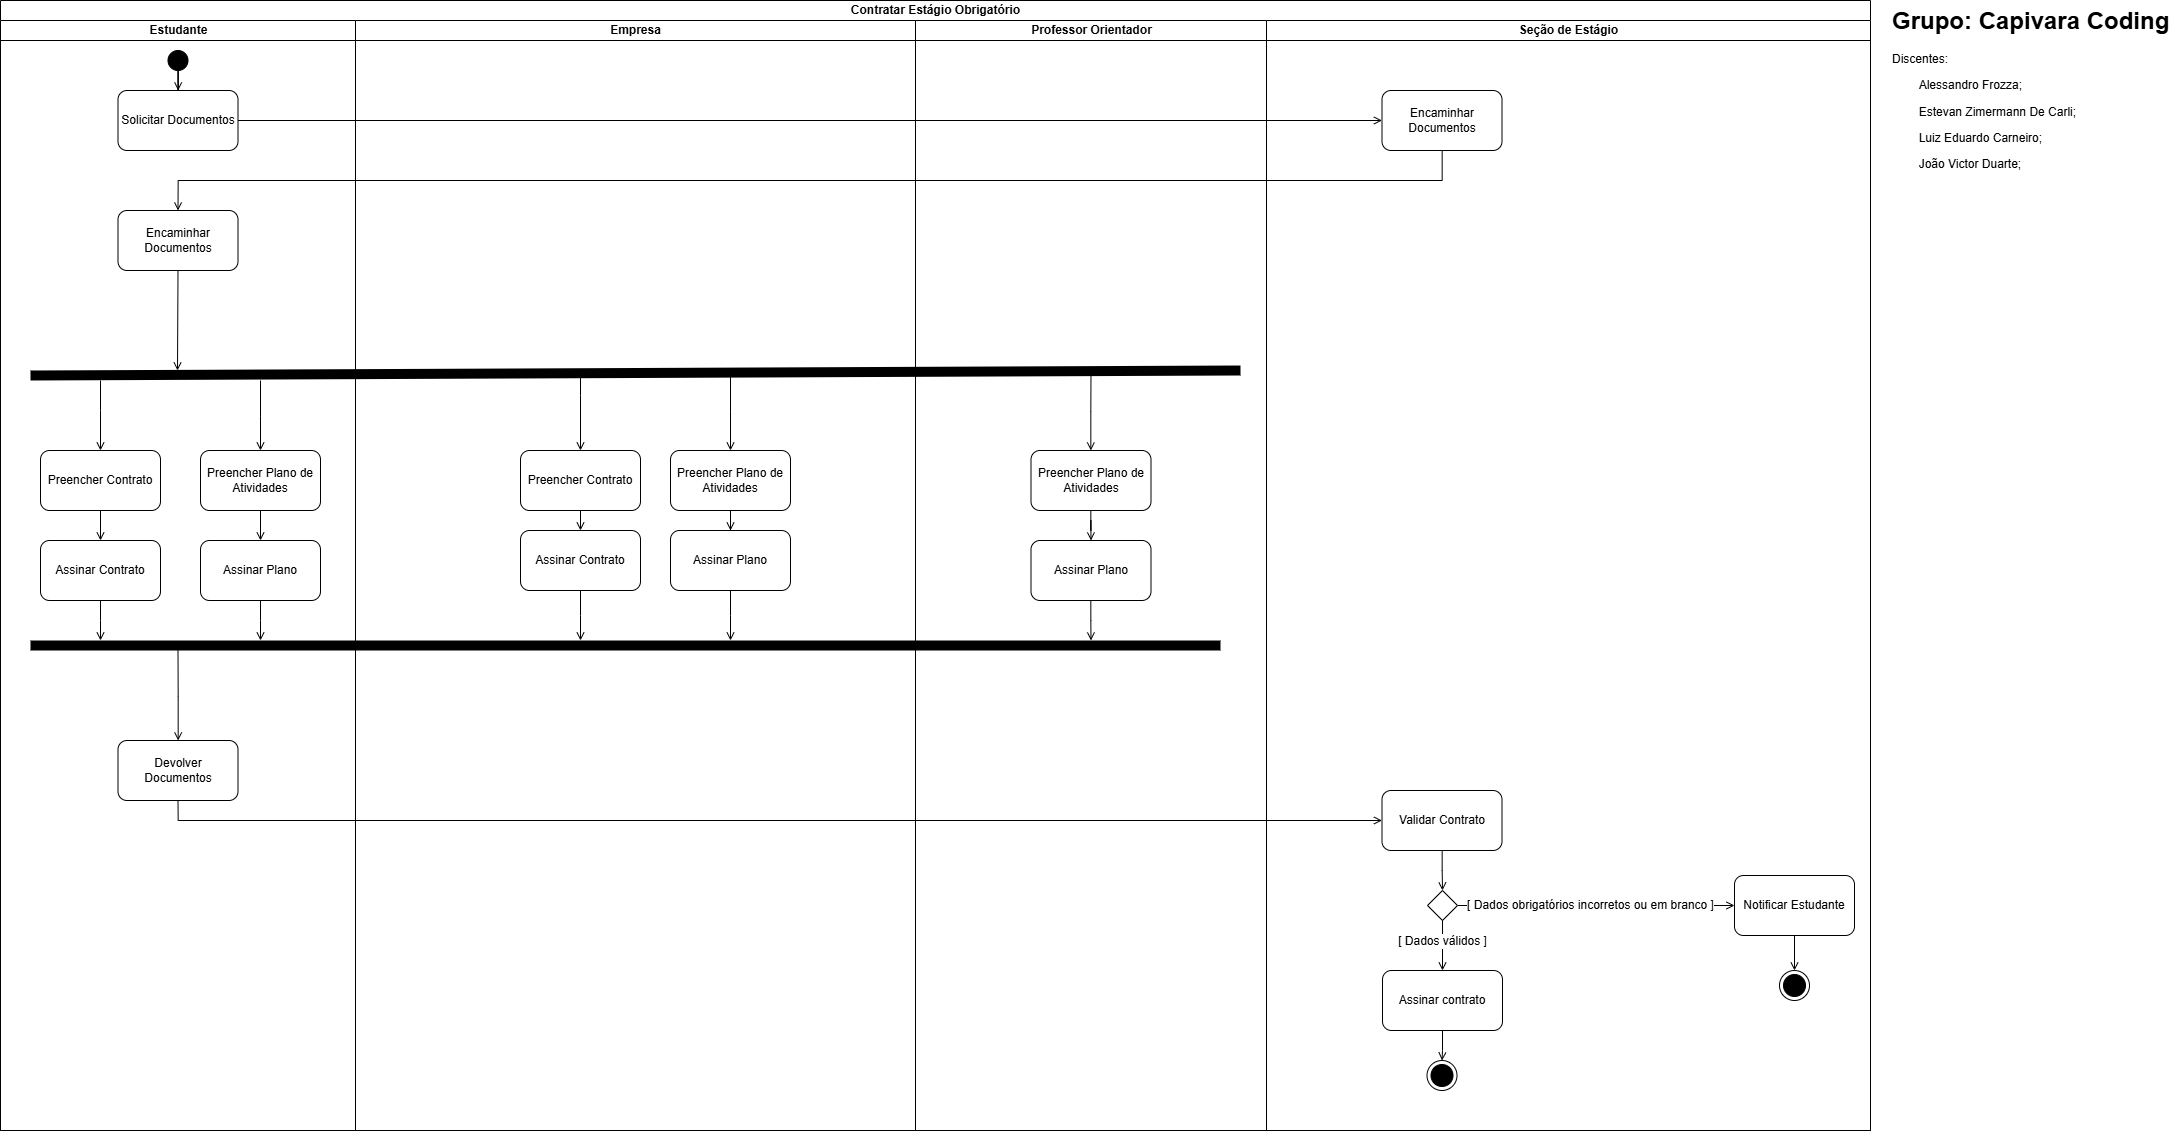

The diagram above was exported from draw.io. Its source (the exported page's mxGraphModel, read from the mxfile embedded in the PNG):
<mxGraphModel dx="3500" dy="1767" grid="1" gridSize="10" guides="1" tooltips="1" connect="1" arrows="1" fold="1" page="1" pageScale="1" pageWidth="827" pageHeight="1169" math="0" shadow="0">
  <root>
    <mxCell id="WIyWlLk6GJQsqaUBKTNV-0" />
    <mxCell id="WIyWlLk6GJQsqaUBKTNV-1" parent="WIyWlLk6GJQsqaUBKTNV-0" />
    <mxCell id="Z5MsfIq_E7q1jpYJ6N7a-0" value="Contratar Estágio Obrigatório" style="swimlane;childLayout=stackLayout;resizeParent=1;resizeParentMax=0;startSize=20;html=1;" parent="WIyWlLk6GJQsqaUBKTNV-1" vertex="1">
      <mxGeometry x="30" y="20" width="1870" height="1130" as="geometry" />
    </mxCell>
    <mxCell id="Z5MsfIq_E7q1jpYJ6N7a-3" value="Estudante" style="swimlane;startSize=20;html=1;" parent="Z5MsfIq_E7q1jpYJ6N7a-0" vertex="1">
      <mxGeometry y="20" width="355" height="1110" as="geometry" />
    </mxCell>
    <mxCell id="RbF-w2erTqdG0l5X0I-n-1" value="Solicitar Documentos" style="rounded=1;whiteSpace=wrap;html=1;" parent="Z5MsfIq_E7q1jpYJ6N7a-3" vertex="1">
      <mxGeometry x="117.5" y="70" width="120" height="60" as="geometry" />
    </mxCell>
    <mxCell id="V9s8IndTOk4QzOaIpb1F-12" value="Encaminhar Documentos" style="whiteSpace=wrap;html=1;rounded=1;" parent="Z5MsfIq_E7q1jpYJ6N7a-3" vertex="1">
      <mxGeometry x="117.5" y="190" width="120" height="60" as="geometry" />
    </mxCell>
    <mxCell id="Z5MsfIq_E7q1jpYJ6N7a-19" style="edgeStyle=orthogonalEdgeStyle;rounded=0;orthogonalLoop=1;jettySize=auto;html=1;fontFamily=Helvetica;fontSize=12;fontColor=default;fontStyle=1;endArrow=open;endFill=0;" parent="Z5MsfIq_E7q1jpYJ6N7a-3" source="Z5MsfIq_E7q1jpYJ6N7a-18" target="RbF-w2erTqdG0l5X0I-n-1" edge="1">
      <mxGeometry relative="1" as="geometry" />
    </mxCell>
    <mxCell id="Z5MsfIq_E7q1jpYJ6N7a-18" value="" style="ellipse;fillColor=strokeColor;html=1;strokeColor=default;align=center;verticalAlign=middle;fontFamily=Helvetica;fontSize=12;fontColor=default;fontStyle=1;" parent="Z5MsfIq_E7q1jpYJ6N7a-3" vertex="1">
      <mxGeometry x="167.5" y="30" width="20" height="20" as="geometry" />
    </mxCell>
    <mxCell id="Ll-Ob8yj-fbdG2aTwp_B-15" value="" style="edgeStyle=orthogonalEdgeStyle;rounded=0;orthogonalLoop=1;jettySize=auto;html=1;endArrow=open;endFill=0;" parent="Z5MsfIq_E7q1jpYJ6N7a-3" source="Ll-Ob8yj-fbdG2aTwp_B-0" target="Ll-Ob8yj-fbdG2aTwp_B-14" edge="1">
      <mxGeometry relative="1" as="geometry" />
    </mxCell>
    <mxCell id="Ll-Ob8yj-fbdG2aTwp_B-0" value="Preencher Contrato" style="whiteSpace=wrap;html=1;rounded=1;" parent="Z5MsfIq_E7q1jpYJ6N7a-3" vertex="1">
      <mxGeometry x="40" y="430" width="120" height="60" as="geometry" />
    </mxCell>
    <mxCell id="RbF-w2erTqdG0l5X0I-n-9" style="edgeStyle=orthogonalEdgeStyle;rounded=0;orthogonalLoop=1;jettySize=auto;html=1;exitX=0.5;exitY=1;exitDx=0;exitDy=0;endArrow=open;endFill=0;" parent="Z5MsfIq_E7q1jpYJ6N7a-3" source="V9s8IndTOk4QzOaIpb1F-12" edge="1">
      <mxGeometry relative="1" as="geometry">
        <Array as="points" />
        <mxPoint x="177" y="350" as="targetPoint" />
      </mxGeometry>
    </mxCell>
    <mxCell id="Ll-Ob8yj-fbdG2aTwp_B-3" value="" style="edgeStyle=orthogonalEdgeStyle;rounded=0;orthogonalLoop=1;jettySize=auto;html=1;endArrow=open;endFill=0;entryX=0.5;entryY=0;entryDx=0;entryDy=0;" parent="Z5MsfIq_E7q1jpYJ6N7a-3" target="Ll-Ob8yj-fbdG2aTwp_B-0" edge="1">
      <mxGeometry relative="1" as="geometry">
        <mxPoint x="140" y="630" as="targetPoint" />
        <Array as="points">
          <mxPoint x="100" y="390" />
          <mxPoint x="100" y="390" />
        </Array>
        <mxPoint x="100" y="360" as="sourcePoint" />
      </mxGeometry>
    </mxCell>
    <mxCell id="GUlDcdxYL0KW2yt9QH7o-6" style="edgeStyle=orthogonalEdgeStyle;rounded=0;orthogonalLoop=1;jettySize=auto;html=1;endArrow=open;endFill=0;exitX=0.5;exitY=1;exitDx=0;exitDy=0;" parent="Z5MsfIq_E7q1jpYJ6N7a-3" source="Ll-Ob8yj-fbdG2aTwp_B-14" edge="1">
      <mxGeometry relative="1" as="geometry">
        <mxPoint x="100" y="620" as="targetPoint" />
      </mxGeometry>
    </mxCell>
    <mxCell id="Ll-Ob8yj-fbdG2aTwp_B-14" value="Assinar Contrato" style="whiteSpace=wrap;html=1;rounded=1;" parent="Z5MsfIq_E7q1jpYJ6N7a-3" vertex="1">
      <mxGeometry x="40" y="520" width="120" height="60" as="geometry" />
    </mxCell>
    <mxCell id="GUlDcdxYL0KW2yt9QH7o-20" style="edgeStyle=orthogonalEdgeStyle;rounded=0;orthogonalLoop=1;jettySize=auto;html=1;startArrow=open;startFill=0;endArrow=none;endFill=0;" parent="Z5MsfIq_E7q1jpYJ6N7a-3" source="Ll-Ob8yj-fbdG2aTwp_B-34" edge="1">
      <mxGeometry relative="1" as="geometry">
        <mxPoint x="177.5" y="630.0000000000002" as="targetPoint" />
      </mxGeometry>
    </mxCell>
    <mxCell id="Ll-Ob8yj-fbdG2aTwp_B-34" value="Devolver Documentos" style="whiteSpace=wrap;html=1;rounded=1;" parent="Z5MsfIq_E7q1jpYJ6N7a-3" vertex="1">
      <mxGeometry x="117.5" y="720" width="120" height="60" as="geometry" />
    </mxCell>
    <mxCell id="GUlDcdxYL0KW2yt9QH7o-18" style="edgeStyle=orthogonalEdgeStyle;rounded=0;orthogonalLoop=1;jettySize=auto;html=1;endArrow=open;endFill=0;" parent="Z5MsfIq_E7q1jpYJ6N7a-3" source="Ll-Ob8yj-fbdG2aTwp_B-22" edge="1">
      <mxGeometry relative="1" as="geometry">
        <mxPoint x="260" y="620" as="targetPoint" />
      </mxGeometry>
    </mxCell>
    <mxCell id="Ll-Ob8yj-fbdG2aTwp_B-22" value="Assinar Plano" style="whiteSpace=wrap;html=1;rounded=1;" parent="Z5MsfIq_E7q1jpYJ6N7a-3" vertex="1">
      <mxGeometry x="200" y="520" width="120" height="60" as="geometry" />
    </mxCell>
    <mxCell id="GUlDcdxYL0KW2yt9QH7o-19" style="edgeStyle=orthogonalEdgeStyle;rounded=0;orthogonalLoop=1;jettySize=auto;html=1;startArrow=open;startFill=0;endArrow=none;endFill=0;" parent="Z5MsfIq_E7q1jpYJ6N7a-3" source="Ll-Ob8yj-fbdG2aTwp_B-8" edge="1">
      <mxGeometry relative="1" as="geometry">
        <mxPoint x="260" y="360" as="targetPoint" />
      </mxGeometry>
    </mxCell>
    <mxCell id="Ll-Ob8yj-fbdG2aTwp_B-8" value="Preencher Plano de Atividades" style="whiteSpace=wrap;html=1;rounded=1;" parent="Z5MsfIq_E7q1jpYJ6N7a-3" vertex="1">
      <mxGeometry x="200" y="430" width="120" height="60" as="geometry" />
    </mxCell>
    <mxCell id="RbF-w2erTqdG0l5X0I-n-13" style="edgeStyle=orthogonalEdgeStyle;rounded=0;orthogonalLoop=1;jettySize=auto;html=1;exitX=0.5;exitY=1;exitDx=0;exitDy=0;entryX=0.5;entryY=0;entryDx=0;entryDy=0;endArrow=open;endFill=0;" parent="Z5MsfIq_E7q1jpYJ6N7a-3" source="Ll-Ob8yj-fbdG2aTwp_B-8" target="Ll-Ob8yj-fbdG2aTwp_B-22" edge="1">
      <mxGeometry relative="1" as="geometry" />
    </mxCell>
    <mxCell id="Z5MsfIq_E7q1jpYJ6N7a-16" value="Empresa" style="swimlane;startSize=20;html=1;" parent="Z5MsfIq_E7q1jpYJ6N7a-0" vertex="1">
      <mxGeometry x="355" y="20" width="560" height="1110" as="geometry" />
    </mxCell>
    <mxCell id="RbF-w2erTqdG0l5X0I-n-12" style="edgeStyle=orthogonalEdgeStyle;rounded=0;orthogonalLoop=1;jettySize=auto;html=1;exitX=0.5;exitY=1;exitDx=0;exitDy=0;entryX=0.5;entryY=0;entryDx=0;entryDy=0;endArrow=open;endFill=0;" parent="Z5MsfIq_E7q1jpYJ6N7a-16" source="Ll-Ob8yj-fbdG2aTwp_B-1" target="Ll-Ob8yj-fbdG2aTwp_B-18" edge="1">
      <mxGeometry relative="1" as="geometry" />
    </mxCell>
    <mxCell id="GUlDcdxYL0KW2yt9QH7o-0" value="" style="endArrow=none;html=1;rounded=0;strokeWidth=10;" parent="Z5MsfIq_E7q1jpYJ6N7a-16" edge="1">
      <mxGeometry width="50" height="50" relative="1" as="geometry">
        <mxPoint x="-325" y="355" as="sourcePoint" />
        <mxPoint x="885" y="350" as="targetPoint" />
      </mxGeometry>
    </mxCell>
    <mxCell id="GUlDcdxYL0KW2yt9QH7o-10" style="edgeStyle=orthogonalEdgeStyle;rounded=0;orthogonalLoop=1;jettySize=auto;html=1;entryX=0.5;entryY=0;entryDx=0;entryDy=0;endArrow=open;endFill=0;" parent="Z5MsfIq_E7q1jpYJ6N7a-16" source="Ll-Ob8yj-fbdG2aTwp_B-10" target="Ll-Ob8yj-fbdG2aTwp_B-20" edge="1">
      <mxGeometry relative="1" as="geometry" />
    </mxCell>
    <mxCell id="Ll-Ob8yj-fbdG2aTwp_B-1" value="Preencher Contrato" style="whiteSpace=wrap;html=1;rounded=1;" parent="Z5MsfIq_E7q1jpYJ6N7a-16" vertex="1">
      <mxGeometry x="165" y="430" width="120" height="60" as="geometry" />
    </mxCell>
    <mxCell id="Ll-Ob8yj-fbdG2aTwp_B-10" value="Preencher Plano de Atividades" style="whiteSpace=wrap;html=1;rounded=1;" parent="Z5MsfIq_E7q1jpYJ6N7a-16" vertex="1">
      <mxGeometry x="315" y="430" width="120" height="60" as="geometry" />
    </mxCell>
    <mxCell id="Ll-Ob8yj-fbdG2aTwp_B-20" value="Assinar Plano" style="whiteSpace=wrap;html=1;rounded=1;" parent="Z5MsfIq_E7q1jpYJ6N7a-16" vertex="1">
      <mxGeometry x="315" y="510" width="120" height="60" as="geometry" />
    </mxCell>
    <mxCell id="Ll-Ob8yj-fbdG2aTwp_B-18" value="Assinar Contrato" style="whiteSpace=wrap;html=1;rounded=1;" parent="Z5MsfIq_E7q1jpYJ6N7a-16" vertex="1">
      <mxGeometry x="165" y="510" width="120" height="60" as="geometry" />
    </mxCell>
    <mxCell id="Ll-Ob8yj-fbdG2aTwp_B-4" value="" style="edgeStyle=orthogonalEdgeStyle;rounded=0;orthogonalLoop=1;jettySize=auto;html=1;endArrow=open;endFill=0;" parent="Z5MsfIq_E7q1jpYJ6N7a-16" target="Ll-Ob8yj-fbdG2aTwp_B-1" edge="1">
      <mxGeometry relative="1" as="geometry">
        <mxPoint x="225" y="350" as="sourcePoint" />
        <mxPoint x="-27" y="515" as="targetPoint" />
        <Array as="points">
          <mxPoint x="225" y="375" />
          <mxPoint x="225" y="375" />
        </Array>
      </mxGeometry>
    </mxCell>
    <mxCell id="GUlDcdxYL0KW2yt9QH7o-13" style="edgeStyle=orthogonalEdgeStyle;rounded=0;orthogonalLoop=1;jettySize=auto;html=1;endArrow=none;endFill=0;startArrow=open;startFill=0;" parent="Z5MsfIq_E7q1jpYJ6N7a-16" source="Ll-Ob8yj-fbdG2aTwp_B-10" edge="1">
      <mxGeometry relative="1" as="geometry">
        <mxPoint x="375" y="350" as="targetPoint" />
      </mxGeometry>
    </mxCell>
    <mxCell id="GUlDcdxYL0KW2yt9QH7o-4" style="edgeStyle=orthogonalEdgeStyle;rounded=0;orthogonalLoop=1;jettySize=auto;html=1;endArrow=open;endFill=0;" parent="Z5MsfIq_E7q1jpYJ6N7a-16" source="Ll-Ob8yj-fbdG2aTwp_B-18" edge="1">
      <mxGeometry relative="1" as="geometry">
        <mxPoint x="225" y="620" as="targetPoint" />
      </mxGeometry>
    </mxCell>
    <mxCell id="GUlDcdxYL0KW2yt9QH7o-11" style="edgeStyle=orthogonalEdgeStyle;rounded=0;orthogonalLoop=1;jettySize=auto;html=1;endArrow=open;endFill=0;" parent="Z5MsfIq_E7q1jpYJ6N7a-16" source="Ll-Ob8yj-fbdG2aTwp_B-20" edge="1">
      <mxGeometry relative="1" as="geometry">
        <mxPoint x="375" y="620" as="targetPoint" />
      </mxGeometry>
    </mxCell>
    <mxCell id="Z5MsfIq_E7q1jpYJ6N7a-2" value="Professor Orientador" style="swimlane;startSize=20;html=1;" parent="Z5MsfIq_E7q1jpYJ6N7a-0" vertex="1">
      <mxGeometry x="915" y="20" width="351" height="1110" as="geometry" />
    </mxCell>
    <mxCell id="GUlDcdxYL0KW2yt9QH7o-14" style="edgeStyle=orthogonalEdgeStyle;rounded=0;orthogonalLoop=1;jettySize=auto;html=1;startArrow=open;startFill=0;endArrow=none;endFill=0;" parent="Z5MsfIq_E7q1jpYJ6N7a-2" source="Ll-Ob8yj-fbdG2aTwp_B-27" edge="1">
      <mxGeometry relative="1" as="geometry">
        <mxPoint x="175.5" y="349.9999999999999" as="targetPoint" />
      </mxGeometry>
    </mxCell>
    <mxCell id="GUlDcdxYL0KW2yt9QH7o-15" style="edgeStyle=orthogonalEdgeStyle;rounded=0;orthogonalLoop=1;jettySize=auto;html=1;entryX=0.5;entryY=0;entryDx=0;entryDy=0;endArrow=open;endFill=0;" parent="Z5MsfIq_E7q1jpYJ6N7a-2" source="Ll-Ob8yj-fbdG2aTwp_B-27" target="Ll-Ob8yj-fbdG2aTwp_B-28" edge="1">
      <mxGeometry relative="1" as="geometry" />
    </mxCell>
    <mxCell id="Ll-Ob8yj-fbdG2aTwp_B-27" value="Preencher Plano de Atividades" style="whiteSpace=wrap;html=1;rounded=1;" parent="Z5MsfIq_E7q1jpYJ6N7a-2" vertex="1">
      <mxGeometry x="115.5" y="430" width="120" height="60" as="geometry" />
    </mxCell>
    <mxCell id="GUlDcdxYL0KW2yt9QH7o-16" style="edgeStyle=orthogonalEdgeStyle;rounded=0;orthogonalLoop=1;jettySize=auto;html=1;endArrow=open;endFill=0;" parent="Z5MsfIq_E7q1jpYJ6N7a-2" source="Ll-Ob8yj-fbdG2aTwp_B-28" edge="1">
      <mxGeometry relative="1" as="geometry">
        <mxPoint x="175.5" y="620" as="targetPoint" />
      </mxGeometry>
    </mxCell>
    <mxCell id="Ll-Ob8yj-fbdG2aTwp_B-28" value="Assinar Plano" style="whiteSpace=wrap;html=1;rounded=1;" parent="Z5MsfIq_E7q1jpYJ6N7a-2" vertex="1">
      <mxGeometry x="115.5" y="520" width="120" height="60" as="geometry" />
    </mxCell>
    <mxCell id="Z5MsfIq_E7q1jpYJ6N7a-1" value="Seção de Estágio" style="swimlane;startSize=20;html=1;" parent="Z5MsfIq_E7q1jpYJ6N7a-0" vertex="1">
      <mxGeometry x="1266" y="20" width="604" height="1110" as="geometry" />
    </mxCell>
    <mxCell id="V9s8IndTOk4QzOaIpb1F-10" value="Encaminhar Documentos" style="whiteSpace=wrap;html=1;rounded=1;" parent="Z5MsfIq_E7q1jpYJ6N7a-1" vertex="1">
      <mxGeometry x="115.5" y="70" width="120" height="60" as="geometry" />
    </mxCell>
    <mxCell id="GUlDcdxYL0KW2yt9QH7o-24" style="edgeStyle=orthogonalEdgeStyle;rounded=0;orthogonalLoop=1;jettySize=auto;html=1;entryX=0.5;entryY=0;entryDx=0;entryDy=0;endArrow=open;endFill=0;" parent="Z5MsfIq_E7q1jpYJ6N7a-1" source="Ll-Ob8yj-fbdG2aTwp_B-37" target="GUlDcdxYL0KW2yt9QH7o-23" edge="1">
      <mxGeometry relative="1" as="geometry" />
    </mxCell>
    <mxCell id="Ll-Ob8yj-fbdG2aTwp_B-37" value="Validar Contrato" style="whiteSpace=wrap;html=1;rounded=1;" parent="Z5MsfIq_E7q1jpYJ6N7a-1" vertex="1">
      <mxGeometry x="115.5" y="770" width="120" height="60" as="geometry" />
    </mxCell>
    <mxCell id="GUlDcdxYL0KW2yt9QH7o-28" style="edgeStyle=orthogonalEdgeStyle;rounded=0;orthogonalLoop=1;jettySize=auto;html=1;endArrow=open;endFill=0;" parent="Z5MsfIq_E7q1jpYJ6N7a-1" source="GUlDcdxYL0KW2yt9QH7o-23" target="GUlDcdxYL0KW2yt9QH7o-27" edge="1">
      <mxGeometry relative="1" as="geometry" />
    </mxCell>
    <mxCell id="GUlDcdxYL0KW2yt9QH7o-23" value="" style="rhombus;" parent="Z5MsfIq_E7q1jpYJ6N7a-1" vertex="1">
      <mxGeometry x="161" y="870" width="30" height="30" as="geometry" />
    </mxCell>
    <mxCell id="GUlDcdxYL0KW2yt9QH7o-36" style="edgeStyle=orthogonalEdgeStyle;rounded=0;orthogonalLoop=1;jettySize=auto;html=1;endArrow=open;endFill=0;" parent="Z5MsfIq_E7q1jpYJ6N7a-1" source="GUlDcdxYL0KW2yt9QH7o-27" target="GUlDcdxYL0KW2yt9QH7o-35" edge="1">
      <mxGeometry relative="1" as="geometry" />
    </mxCell>
    <mxCell id="GUlDcdxYL0KW2yt9QH7o-27" value="Notificar&amp;nbsp;&lt;span style=&quot;text-wrap-mode: nowrap;&quot;&gt;Estudante&lt;/span&gt;" style="whiteSpace=wrap;html=1;rounded=1;" parent="Z5MsfIq_E7q1jpYJ6N7a-1" vertex="1">
      <mxGeometry x="468" y="855" width="120" height="60" as="geometry" />
    </mxCell>
    <mxCell id="GUlDcdxYL0KW2yt9QH7o-34" style="edgeStyle=orthogonalEdgeStyle;rounded=0;orthogonalLoop=1;jettySize=auto;html=1;endArrow=open;endFill=0;" parent="Z5MsfIq_E7q1jpYJ6N7a-1" source="GUlDcdxYL0KW2yt9QH7o-31" target="RbF-w2erTqdG0l5X0I-n-0" edge="1">
      <mxGeometry relative="1" as="geometry" />
    </mxCell>
    <mxCell id="GUlDcdxYL0KW2yt9QH7o-31" value="Assinar contrato" style="whiteSpace=wrap;html=1;rounded=1;" parent="Z5MsfIq_E7q1jpYJ6N7a-1" vertex="1">
      <mxGeometry x="116" y="950" width="120" height="60" as="geometry" />
    </mxCell>
    <mxCell id="GUlDcdxYL0KW2yt9QH7o-32" style="edgeStyle=orthogonalEdgeStyle;rounded=0;orthogonalLoop=1;jettySize=auto;html=1;entryX=0.5;entryY=0;entryDx=0;entryDy=0;endArrow=open;endFill=0;exitX=0.5;exitY=1;exitDx=0;exitDy=0;" parent="Z5MsfIq_E7q1jpYJ6N7a-1" source="GUlDcdxYL0KW2yt9QH7o-23" target="GUlDcdxYL0KW2yt9QH7o-31" edge="1">
      <mxGeometry relative="1" as="geometry">
        <mxPoint x="186" y="840" as="sourcePoint" />
        <mxPoint x="186" y="880" as="targetPoint" />
      </mxGeometry>
    </mxCell>
    <mxCell id="GUlDcdxYL0KW2yt9QH7o-33" value="[ Dados válidos ]" style="text;html=1;align=center;verticalAlign=middle;resizable=0;points=[];autosize=1;strokeColor=none;fillColor=none;labelBackgroundColor=default;" parent="Z5MsfIq_E7q1jpYJ6N7a-1" vertex="1">
      <mxGeometry x="121" y="906" width="110" height="30" as="geometry" />
    </mxCell>
    <mxCell id="RbF-w2erTqdG0l5X0I-n-0" value="" style="ellipse;html=1;shape=endState;fillColor=strokeColor;strokeColor=#000000;" parent="Z5MsfIq_E7q1jpYJ6N7a-1" vertex="1">
      <mxGeometry x="160.5" y="1040" width="30" height="30" as="geometry" />
    </mxCell>
    <mxCell id="GUlDcdxYL0KW2yt9QH7o-35" value="" style="ellipse;html=1;shape=endState;fillColor=strokeColor;strokeColor=#000000;" parent="Z5MsfIq_E7q1jpYJ6N7a-1" vertex="1">
      <mxGeometry x="513" y="950" width="30" height="30" as="geometry" />
    </mxCell>
    <mxCell id="V9s8IndTOk4QzOaIpb1F-11" value="" style="edgeStyle=orthogonalEdgeStyle;rounded=0;orthogonalLoop=1;jettySize=auto;html=1;endArrow=open;endFill=0;strokeColor=#000000;entryX=0;entryY=0.5;entryDx=0;entryDy=0;exitX=1;exitY=0.5;exitDx=0;exitDy=0;" parent="Z5MsfIq_E7q1jpYJ6N7a-0" source="RbF-w2erTqdG0l5X0I-n-1" target="V9s8IndTOk4QzOaIpb1F-10" edge="1">
      <mxGeometry relative="1" as="geometry">
        <Array as="points" />
        <mxPoint x="150" y="130" as="sourcePoint" />
        <mxPoint x="1000" y="120" as="targetPoint" />
      </mxGeometry>
    </mxCell>
    <mxCell id="GUlDcdxYL0KW2yt9QH7o-7" style="edgeStyle=orthogonalEdgeStyle;rounded=0;orthogonalLoop=1;jettySize=auto;html=1;entryX=0.5;entryY=0;entryDx=0;entryDy=0;endArrow=open;endFill=0;" parent="Z5MsfIq_E7q1jpYJ6N7a-0" source="V9s8IndTOk4QzOaIpb1F-10" target="V9s8IndTOk4QzOaIpb1F-12" edge="1">
      <mxGeometry relative="1" as="geometry">
        <Array as="points">
          <mxPoint x="1442" y="180" />
          <mxPoint x="178" y="180" />
        </Array>
      </mxGeometry>
    </mxCell>
    <mxCell id="GUlDcdxYL0KW2yt9QH7o-21" style="edgeStyle=orthogonalEdgeStyle;rounded=0;orthogonalLoop=1;jettySize=auto;html=1;entryX=0;entryY=0.5;entryDx=0;entryDy=0;exitX=0.5;exitY=1;exitDx=0;exitDy=0;endArrow=open;endFill=0;" parent="Z5MsfIq_E7q1jpYJ6N7a-0" source="Ll-Ob8yj-fbdG2aTwp_B-34" target="Ll-Ob8yj-fbdG2aTwp_B-37" edge="1">
      <mxGeometry relative="1" as="geometry" />
    </mxCell>
    <mxCell id="GUlDcdxYL0KW2yt9QH7o-1" value="" style="endArrow=none;html=1;rounded=0;strokeWidth=10;" parent="WIyWlLk6GJQsqaUBKTNV-1" edge="1">
      <mxGeometry width="50" height="50" relative="1" as="geometry">
        <mxPoint x="60" y="665" as="sourcePoint" />
        <mxPoint x="1250" y="665" as="targetPoint" />
      </mxGeometry>
    </mxCell>
    <mxCell id="GUlDcdxYL0KW2yt9QH7o-29" value="[ Dados obrigatórios incorretos ou em branco ]" style="text;html=1;align=center;verticalAlign=middle;resizable=0;points=[];autosize=1;strokeColor=none;fillColor=none;labelBackgroundColor=default;" parent="WIyWlLk6GJQsqaUBKTNV-1" vertex="1">
      <mxGeometry x="1485" y="910" width="270" height="30" as="geometry" />
    </mxCell>
    <mxCell id="5EHDuUGd9hJTy9QfNIth-0" value="&lt;h1 style=&quot;margin-top: 0px;&quot;&gt;Grupo: Capivara Coding&lt;/h1&gt;&lt;p&gt;Discentes:&lt;/p&gt;&lt;p&gt;&lt;span style=&quot;white-space: pre;&quot;&gt;&#09;&lt;/span&gt;Alessandro Frozza;&lt;br&gt;&lt;/p&gt;&lt;p&gt;&lt;span style=&quot;white-space: pre;&quot;&gt;&#09;&lt;/span&gt;Estevan Zimermann De Carli;&lt;/p&gt;&lt;p&gt;&lt;span style=&quot;white-space: pre;&quot;&gt;&#09;&lt;/span&gt;Luiz Eduardo Carneiro;&lt;/p&gt;&lt;p&gt;&lt;span style=&quot;white-space: pre;&quot;&gt;&#09;&lt;/span&gt;João Victor Duarte;&lt;br&gt;&lt;/p&gt;" style="text;html=1;whiteSpace=wrap;overflow=hidden;rounded=0;" vertex="1" parent="WIyWlLk6GJQsqaUBKTNV-1">
      <mxGeometry x="1920" y="20" width="280" height="190" as="geometry" />
    </mxCell>
  </root>
</mxGraphModel>